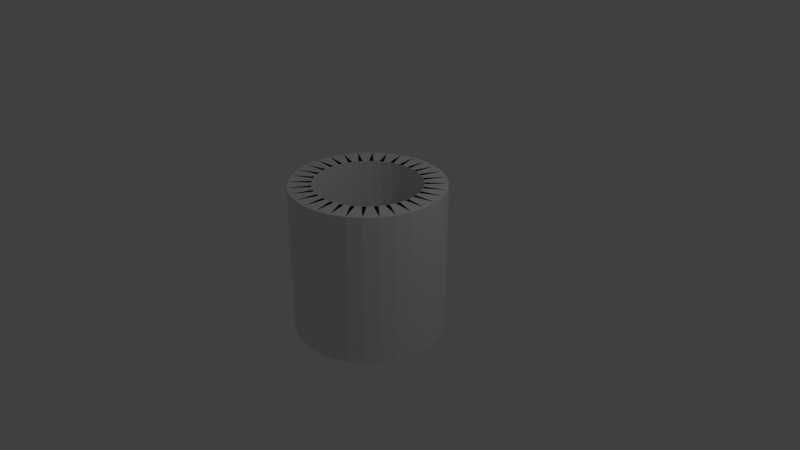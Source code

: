 # Source: Rohre.blend  (saved by Blender 2.79.0; exported with 4.5.12 LTS)
import bpy
from mathutils import Matrix  # noqa: F401  (used for matrix-valued properties, if any)

bpy.ops.wm.read_factory_settings(use_empty=True)
scene = bpy.context.scene
scene.name = 'Scene'

# ---- collections
col_collection_1 = bpy.data.collections.new('Collection 1'); scene.collection.children.link(col_collection_1)

# ---- world
world_world = bpy.data.worlds.new('World'); scene.world = world_world
world_world.color = (0.05088, 0.05088, 0.05088)
world_world.use_sun_shadow = False
world_world.sun_shadow_jitter_overblur = 0.0
world_world.cycles.sampling_method = 'MANUAL'

# ---- cameras
cam_camera = bpy.data.cameras.new('Camera')
cam_camera.clip_end = 100.0
cam_camera.lens = 35.0
cam_camera.sensor_width = 32.0
cam_camera.sensor_height = 18.0
cam_camera.ortho_scale = 7.314
cam_camera.dof.focus_distance = 0.0
cam_camera.dof.aperture_fstop = 128.0

# ---- lights
light_lamp = bpy.data.lights.new('Lamp', 'POINT')
light_lamp.transmission_factor = 0.0
light_lamp.cutoff_distance = 30.0
light_lamp.energy = 100.0
light_lamp.shadow_buffer_clip_start = 1.001
light_lamp.shadow_soft_size = 0.1
light_lamp.shadow_maximum_resolution = 0.006
light_lamp.use_absolute_resolution = True

# ---- meshes
me_cylinder_006 = bpy.data.meshes.new('Cylinder.006')
me_cylinder_006.from_pydata([(0.0, 1.0, -1.0), (0.0, 1.0, 1.0), (0.1951, 0.9808, -1.0), (0.1951, 0.9808, 1.0), (0.3827, 0.9239, -1.0), (0.3827, 0.9239, 1.0), (0.5556, 0.8315, -1.0), (0.5556, 0.8315, 1.0), (0.7071, 0.7071, -1.0), (0.7071, 0.7071, 1.0), (0.8315, 0.5556, -1.0), (0.8315, 0.5556, 1.0), (0.9239, 0.3827, -1.0), (0.9239, 0.3827, 1.0), (0.9808, 0.1951, -1.0), (0.9808, 0.1951, 1.0), (1.0, 7.55e-08, -1.0), (1.0, 7.55e-08, 1.0), (0.9808, -0.1951, -1.0), (0.9808, -0.1951, 1.0), (0.9239, -0.3827, -1.0), (0.9239, -0.3827, 1.0), (0.8315, -0.5556, -1.0), (0.8315, -0.5556, 1.0), (0.7071, -0.7071, -1.0), (0.7071, -0.7071, 1.0), (0.5556, -0.8315, -1.0), (0.5556, -0.8315, 1.0), (0.3827, -0.9239, -1.0), (0.3827, -0.9239, 1.0), (0.1951, -0.9808, -1.0), (0.1951, -0.9808, 1.0), (-3.258e-07, -1.0, -1.0), (-3.258e-07, -1.0, 1.0), (-0.1951, -0.9808, -1.0), (-0.1951, -0.9808, 1.0), (-0.3827, -0.9239, -1.0), (-0.3827, -0.9239, 1.0), (-0.5556, -0.8315, -1.0), (-0.5556, -0.8315, 1.0), (-0.7071, -0.7071, -1.0), (-0.7071, -0.7071, 1.0), (-0.8315, -0.5556, -1.0), (-0.8315, -0.5556, 1.0), (-0.9239, -0.3827, -1.0), (-0.9239, -0.3827, 1.0), (-0.9808, -0.1951, -1.0), (-0.9808, -0.1951, 1.0), (-1.0, 9.656e-07, -1.0), (-1.0, 9.656e-07, 1.0), (-0.9808, 0.1951, -1.0), (-0.9808, 0.1951, 1.0), (-0.9239, 0.3827, -1.0), (-0.9239, 0.3827, 1.0), (-0.8315, 0.5556, -1.0), (-0.8315, 0.5556, 1.0), (-0.7071, 0.7071, -1.0), (-0.7071, 0.7071, 1.0), (-0.5556, 0.8315, -1.0), (-0.5556, 0.8315, 1.0), (-0.3827, 0.9239, -1.0), (-0.3827, 0.9239, 1.0), (-0.1951, 0.9808, -1.0), (-0.1951, 0.9808, 1.0), (-0.4142, 0.5669, 1.0), (-0.4142, 0.5669, -1.0), (-0.2413, 0.6593, -1.0), (-0.2413, 0.6593, 1.0), (-0.2956, 0.6368, 1.0), (-0.2956, 0.6368, -1.0), (-0.108, 0.6937, -1.0), (-0.108, 0.6937, 1.0), (0.0294, 0.7014, -1.0), (0.0294, 0.7014, 1.0), (-0.1657, 0.6822, 1.0), (-0.1657, 0.6822, -1.0), (-0.02941, 0.7014, -1.0), (0.1657, 0.6822, -1.0), (0.1657, 0.6822, 1.0), (-0.02941, 0.7014, 1.0), (0.108, 0.6937, 1.0), (0.108, 0.6937, -1.0), (0.2956, 0.6368, -1.0), (0.2956, 0.6368, 1.0), (0.2413, 0.6593, 1.0), (0.2413, 0.6593, -1.0), (0.4142, 0.5669, -1.0), (0.4142, 0.5669, 1.0), (-0.5168, 0.4752, 1.0), (-0.5168, 0.4752, -1.0), (-0.3653, 0.5996, -1.0), (-0.3653, 0.5996, 1.0), (-0.5996, 0.3653, 1.0), (-0.5996, 0.3653, -1.0), (-0.4752, 0.5168, -1.0), (-0.4752, 0.5168, 1.0), (-0.6593, 0.2413, 1.0), (-0.6593, 0.2413, -1.0), (-0.5669, 0.4142, -1.0), (-0.5669, 0.4142, 1.0), (-0.6937, 0.108, 1.0), (-0.6937, 0.108, -1.0), (-0.6368, 0.2956, -1.0), (-0.6368, 0.2956, 1.0), (-0.7014, -0.0294, 1.0), (-0.7014, -0.0294, -1.0), (-0.6822, 0.1657, -1.0), (-0.6822, 0.1657, 1.0), (-0.6822, -0.1657, 1.0), (-0.6822, -0.1657, -1.0), (-0.7014, 0.02941, -1.0), (-0.7014, 0.02941, 1.0), (-0.6368, -0.2956, 1.0), (-0.6368, -0.2956, -1.0), (-0.6937, -0.108, -1.0), (-0.6937, -0.108, 1.0), (-0.5669, -0.4142, 1.0), (-0.5669, -0.4142, -1.0), (-0.6593, -0.2413, -1.0), (-0.6593, -0.2413, 1.0), (-0.4752, -0.5168, 1.0), (-0.4752, -0.5168, -1.0), (-0.5996, -0.3653, -1.0), (-0.5996, -0.3653, 1.0), (-0.3653, -0.5996, 1.0), (-0.3653, -0.5996, -1.0), (-0.5168, -0.4752, -1.0), (-0.5168, -0.4752, 1.0), (-0.2413, -0.6593, 1.0), (-0.2413, -0.6593, -1.0), (-0.4142, -0.5669, -1.0), (-0.4142, -0.5669, 1.0), (-0.108, -0.6937, 1.0), (-0.108, -0.6937, -1.0), (-0.2956, -0.6368, -1.0), (-0.2956, -0.6368, 1.0), (0.0294, -0.7014, 1.0), (0.0294, -0.7014, -1.0), (-0.1657, -0.6822, -1.0), (-0.1657, -0.6822, 1.0), (0.1657, -0.6822, 1.0), (0.1657, -0.6822, -1.0), (-0.02941, -0.7014, -1.0), (-0.02941, -0.7014, 1.0), (0.2956, -0.6368, 1.0), (0.2956, -0.6368, -1.0), (0.108, -0.6937, -1.0), (0.108, -0.6937, 1.0), (0.5168, -0.4752, 1.0), (0.5168, -0.4752, -1.0), (0.3653, -0.5996, -1.0), (0.3653, -0.5996, 1.0), (0.4142, -0.5669, 1.0), (0.4142, -0.5669, -1.0), (0.2413, -0.6593, -1.0), (0.2413, -0.6593, 1.0), (0.5996, -0.3653, 1.0), (0.5996, -0.3653, -1.0), (0.4752, -0.5168, -1.0), (0.4752, -0.5168, 1.0), (0.6593, -0.2413, 1.0), (0.6593, -0.2413, -1.0), (0.5669, -0.4142, -1.0), (0.5669, -0.4142, 1.0), (0.6937, -0.108, 1.0), (0.6937, -0.108, -1.0), (0.6368, -0.2956, -1.0), (0.6368, -0.2956, 1.0), (0.7014, 0.02941, 1.0), (0.7014, 0.02941, -1.0), (0.6822, -0.1657, -1.0), (0.6822, -0.1657, 1.0), (0.6822, 0.1657, 1.0), (0.6822, 0.1657, -1.0), (0.7014, -0.02941, -1.0), (0.7014, -0.02941, 1.0), (0.6368, 0.2956, 1.0), (0.6368, 0.2956, -1.0), (0.6937, 0.108, -1.0), (0.6937, 0.108, 1.0), (0.5669, 0.4142, 1.0), (0.5669, 0.4142, -1.0), (0.6593, 0.2413, -1.0), (0.6593, 0.2413, 1.0), (0.7071, 0.7071, 1.0), (0.7071, 0.7071, -1.0), (0.8315, 0.5556, -1.0), (0.8315, 0.5556, 1.0), (0.4752, 0.5168, 1.0), (0.4752, 0.5168, -1.0), (0.5996, 0.3653, -1.0), (0.5996, 0.3653, 1.0), (0.3653, 0.5996, 1.0), (0.3653, 0.5996, -1.0), (0.5168, 0.4752, -1.0), (0.5168, 0.4752, 1.0)], [], [(1, 3, 78, 79), (5, 4, 82, 83), (5, 7, 87, 84), (9, 8, 194, 195), (8, 9, 184, 185), (11, 13, 183, 180), (15, 14, 178, 179), (15, 17, 175, 172), (17, 19, 171, 168), (21, 20, 166, 167), (21, 23, 163, 160), (24, 22, 157, 158), (27, 26, 150, 151), (27, 29, 155, 152), (31, 30, 146, 147), (30, 31, 140, 141), (33, 35, 139, 136), (37, 36, 134, 135), (37, 39, 131, 128), (39, 41, 127, 124), (43, 42, 122, 123), (43, 45, 119, 116), (46, 44, 113, 114), (49, 48, 110, 111), (49, 51, 107, 104), (53, 52, 102, 103), (52, 53, 96, 97), (55, 57, 95, 92), (59, 58, 90, 91), (59, 61, 67, 64), (61, 63, 71, 68), (0, 62, 75, 72), (65, 64, 67, 66), (58, 59, 64, 65), (61, 60, 66, 67), (60, 58, 65, 66), (69, 68, 71, 70), (60, 61, 68, 69), (63, 62, 70, 71), (62, 60, 69, 70), (75, 74, 73, 72), (1, 0, 72, 73), (63, 1, 73, 74), (62, 63, 74, 75), (76, 79, 78, 77), (0, 1, 79, 76), (2, 0, 76, 77), (3, 2, 77, 78), (81, 80, 83, 82), (4, 2, 81, 82), (3, 5, 83, 80), (2, 3, 80, 81), (85, 84, 87, 86), (4, 5, 84, 85), (7, 6, 86, 87), (6, 4, 85, 86), (89, 88, 91, 90), (58, 56, 89, 90), (57, 59, 91, 88), (56, 57, 88, 89), (93, 92, 95, 94), (54, 55, 92, 93), (57, 56, 94, 95), (56, 54, 93, 94), (97, 96, 99, 98), (55, 54, 98, 99), (54, 52, 97, 98), (53, 55, 99, 96), (101, 100, 103, 102), (52, 50, 101, 102), (51, 53, 103, 100), (50, 51, 100, 101), (105, 104, 107, 106), (48, 49, 104, 105), (51, 50, 106, 107), (50, 48, 105, 106), (109, 108, 111, 110), (48, 46, 109, 110), (47, 49, 111, 108), (46, 47, 108, 109), (113, 112, 115, 114), (45, 47, 115, 112), (44, 45, 112, 113), (47, 46, 114, 115), (117, 116, 119, 118), (42, 43, 116, 117), (45, 44, 118, 119), (44, 42, 117, 118), (121, 120, 123, 122), (42, 40, 121, 122), (41, 43, 123, 120), (40, 41, 120, 121), (125, 124, 127, 126), (38, 39, 124, 125), (41, 40, 126, 127), (40, 38, 125, 126), (129, 128, 131, 130), (36, 37, 128, 129), (39, 38, 130, 131), (38, 36, 129, 130), (133, 132, 135, 134), (36, 34, 133, 134), (35, 37, 135, 132), (34, 35, 132, 133), (137, 136, 139, 138), (32, 33, 136, 137), (35, 34, 138, 139), (34, 32, 137, 138), (141, 140, 143, 142), (33, 32, 142, 143), (32, 30, 141, 142), (31, 33, 143, 140), (145, 144, 147, 146), (30, 28, 145, 146), (29, 31, 147, 144), (28, 29, 144, 145), (149, 148, 151, 150), (26, 24, 149, 150), (25, 27, 151, 148), (24, 25, 148, 149), (153, 152, 155, 154), (26, 27, 152, 153), (29, 28, 154, 155), (28, 26, 153, 154), (157, 156, 159, 158), (23, 25, 159, 156), (22, 23, 156, 157), (25, 24, 158, 159), (161, 160, 163, 162), (20, 21, 160, 161), (23, 22, 162, 163), (22, 20, 161, 162), (165, 164, 167, 166), (20, 18, 165, 166), (19, 21, 167, 164), (18, 19, 164, 165), (169, 168, 171, 170), (16, 17, 168, 169), (19, 18, 170, 171), (18, 16, 169, 170), (173, 172, 175, 174), (14, 15, 172, 173), (17, 16, 174, 175), (16, 14, 173, 174), (177, 176, 179, 178), (14, 12, 177, 178), (13, 15, 179, 176), (12, 13, 176, 177), (181, 180, 183, 182), (10, 11, 180, 181), (13, 12, 182, 183), (12, 10, 181, 182), (184, 187, 191, 188), (11, 10, 186, 187), (10, 8, 185, 186), (9, 11, 187, 184), (189, 188, 191, 190), (185, 184, 188, 189), (187, 186, 190, 191), (186, 185, 189, 190), (193, 192, 195, 194), (8, 6, 193, 194), (7, 9, 195, 192), (6, 7, 192, 193), (61, 59, 58, 60), (63, 61, 60, 62), (62, 0, 1, 63), (1, 0, 2, 3), (5, 3, 2, 4), (7, 5, 4, 6), (7, 6, 185, 184), (187, 184, 185, 186), (12, 13, 187, 186), (15, 13, 12, 14), (17, 15, 14, 16), (19, 17, 16, 18), (21, 19, 18, 20), (23, 21, 20, 22), (23, 22, 24, 26, 27, 25), (59, 57, 56, 58), (57, 55, 54, 56), (55, 53, 52, 54), (53, 51, 50, 52), (51, 49, 48, 50), (49, 47, 46, 48), (47, 45, 44, 46), (45, 43, 42, 44), (43, 41, 40, 42), (41, 39, 38, 40), (39, 37, 36, 38), (37, 35, 34, 36), (35, 33, 32, 34), (33, 31, 30, 32), (31, 29, 28, 30), (29, 27, 26, 28)])
me_cylinder_006.use_remesh_preserve_volume = False
me_cylinder_006.use_remesh_preserve_attributes = False
me_cylinder_006.use_mirror_vertex_groups = False
me_cylinder_006.update()

# ---- objects
ob_cylinder = bpy.data.objects.new('Cylinder', me_cylinder_006)
ob_lamp = bpy.data.objects.new('Lamp', light_lamp)
ob_camera = bpy.data.objects.new('Camera', cam_camera)

# ---- transforms, parenting, visibility, modifiers, constraints
ob_cylinder.location = (0.0, 0.0, 0.0)
ob_cylinder.lineart.crease_threshold = 0.0
ob_lamp.location = (4.076, 1.005, 5.904)
ob_lamp.rotation_euler = (0.6503, 0.05522, 1.866)
ob_lamp.lock_rotations_4d = False
ob_lamp.empty_display_type = 'ARROWS'
ob_lamp.color = (0.0, 0.0, 0.0, 0.0)
ob_lamp.lineart.crease_threshold = 0.0
ob_camera.location = (7.481, -6.508, 5.344)
ob_camera.rotation_euler = (1.109, 0.0, 0.8149)
ob_camera.lock_rotations_4d = False
ob_camera.empty_display_type = 'ARROWS'
ob_camera.color = (0.0, 0.0, 0.0, 0.0)
ob_camera.display_type = 'WIRE'
ob_camera.lineart.crease_threshold = 0.0

# ---- collection membership
col_collection_1.objects.link(ob_cylinder)
col_collection_1.objects.link(ob_lamp)
col_collection_1.objects.link(ob_camera)

# ---- scene / render settings (as saved in the file)
scene.camera = ob_camera
scene.frame_start = 1; scene.frame_end = 250; scene.frame_set(1)
scene.render.engine = 'BLENDER_EEVEE_NEXT'
scene.render.resolution_percentage = 50
scene.render.dither_intensity = 0.0
scene.cycles.use_denoising = False
scene.cycles.samples = 128
scene.cycles.sampling_pattern = 'TABULATED_SOBOL'
scene.cycles.use_adaptive_sampling = False
scene.cycles.use_light_tree = False
scene.cycles.blur_glossy = 0.0
scene.cycles.sample_clamp_indirect = 0.0
scene.view_settings.view_transform = 'Standard'
bpy.context.view_layer.update()
